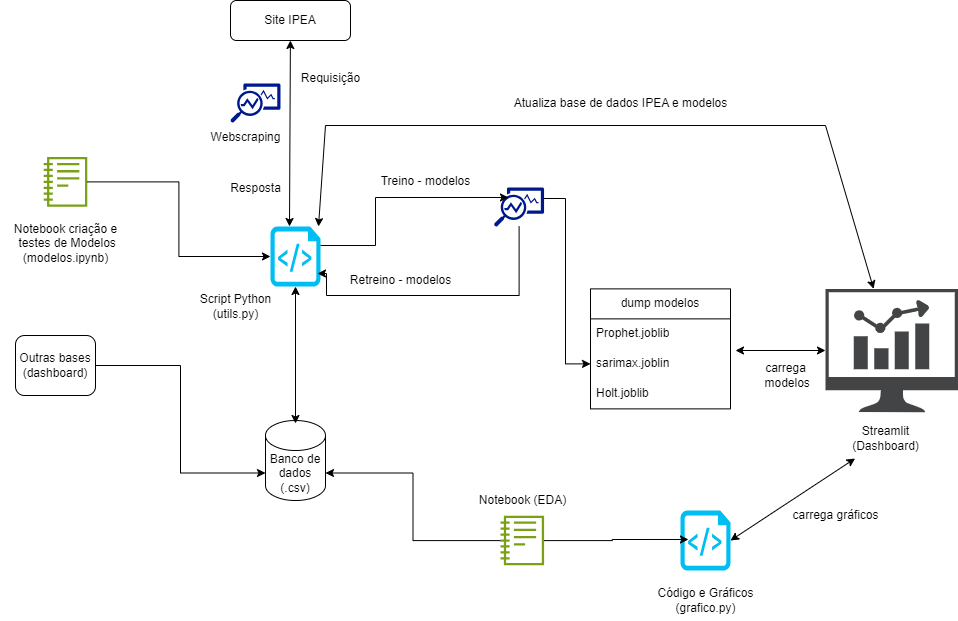

The diagram above was exported from draw.io. Its source (the exported page's mxGraphModel, read from the mxfile embedded in the PNG):
<mxGraphModel dx="2052" dy="763" grid="1" gridSize="10" guides="1" tooltips="1" connect="1" arrows="1" fold="1" page="1" pageScale="1" pageWidth="827" pageHeight="1169" math="0" shadow="0">
  <root>
    <mxCell id="WIyWlLk6GJQsqaUBKTNV-0" />
    <mxCell id="WIyWlLk6GJQsqaUBKTNV-1" parent="WIyWlLk6GJQsqaUBKTNV-0" />
    <mxCell id="xeUMAvf-5zsUYbOcwxTI-0" value="Site IPEA" style="rounded=1;whiteSpace=wrap;html=1;" vertex="1" parent="WIyWlLk6GJQsqaUBKTNV-1">
      <mxGeometry x="85" y="25" width="120" height="40" as="geometry" />
    </mxCell>
    <mxCell id="xeUMAvf-5zsUYbOcwxTI-2" value="" style="verticalLabelPosition=bottom;html=1;verticalAlign=top;align=center;strokeColor=none;fillColor=#00BEF2;shape=mxgraph.azure.script_file;pointerEvents=1;" vertex="1" parent="WIyWlLk6GJQsqaUBKTNV-1">
      <mxGeometry x="125" y="251" width="50" height="60" as="geometry" />
    </mxCell>
    <mxCell id="xeUMAvf-5zsUYbOcwxTI-4" value="Banco de dados (.csv)" style="shape=cylinder3;whiteSpace=wrap;html=1;boundedLbl=1;backgroundOutline=1;size=15;" vertex="1" parent="WIyWlLk6GJQsqaUBKTNV-1">
      <mxGeometry x="120" y="445" width="60" height="80" as="geometry" />
    </mxCell>
    <mxCell id="xeUMAvf-5zsUYbOcwxTI-5" value="Script Python&lt;br&gt;(utils.py)" style="text;html=1;align=center;verticalAlign=middle;resizable=0;points=[];autosize=1;strokeColor=none;fillColor=none;" vertex="1" parent="WIyWlLk6GJQsqaUBKTNV-1">
      <mxGeometry x="45" y="311" width="90" height="40" as="geometry" />
    </mxCell>
    <mxCell id="xeUMAvf-5zsUYbOcwxTI-6" value="Outras bases (dashboard)" style="rounded=1;whiteSpace=wrap;html=1;" vertex="1" parent="WIyWlLk6GJQsqaUBKTNV-1">
      <mxGeometry x="-130" y="360.01" width="80" height="60" as="geometry" />
    </mxCell>
    <mxCell id="xeUMAvf-5zsUYbOcwxTI-9" value="" style="sketch=0;outlineConnect=0;fontColor=#232F3E;gradientColor=none;fillColor=#7AA116;strokeColor=none;dashed=0;verticalLabelPosition=bottom;verticalAlign=top;align=center;html=1;fontSize=12;fontStyle=0;aspect=fixed;pointerEvents=1;shape=mxgraph.aws4.notebook;" vertex="1" parent="WIyWlLk6GJQsqaUBKTNV-1">
      <mxGeometry x="355" y="540" width="43.59" height="50" as="geometry" />
    </mxCell>
    <mxCell id="xeUMAvf-5zsUYbOcwxTI-10" value="Notebook (EDA)" style="text;html=1;align=center;verticalAlign=middle;resizable=0;points=[];autosize=1;strokeColor=none;fillColor=none;" vertex="1" parent="WIyWlLk6GJQsqaUBKTNV-1">
      <mxGeometry x="321.8" y="510" width="110" height="30" as="geometry" />
    </mxCell>
    <mxCell id="xeUMAvf-5zsUYbOcwxTI-13" value="" style="endArrow=classic;startArrow=classic;html=1;rounded=0;exitX=0.38;exitY=0;exitDx=0;exitDy=0;exitPerimeter=0;" edge="1" parent="WIyWlLk6GJQsqaUBKTNV-1" source="xeUMAvf-5zsUYbOcwxTI-2" target="xeUMAvf-5zsUYbOcwxTI-0">
      <mxGeometry width="50" height="50" relative="1" as="geometry">
        <mxPoint x="200" y="250" as="sourcePoint" />
        <mxPoint x="250" y="200" as="targetPoint" />
      </mxGeometry>
    </mxCell>
    <mxCell id="xeUMAvf-5zsUYbOcwxTI-14" value="Requisição" style="text;html=1;align=center;verticalAlign=middle;resizable=0;points=[];autosize=1;strokeColor=none;fillColor=none;" vertex="1" parent="WIyWlLk6GJQsqaUBKTNV-1">
      <mxGeometry x="145" y="88" width="80" height="30" as="geometry" />
    </mxCell>
    <mxCell id="xeUMAvf-5zsUYbOcwxTI-15" value="Resposta" style="text;html=1;align=center;verticalAlign=middle;resizable=0;points=[];autosize=1;strokeColor=none;fillColor=none;" vertex="1" parent="WIyWlLk6GJQsqaUBKTNV-1">
      <mxGeometry x="75" y="198" width="70" height="30" as="geometry" />
    </mxCell>
    <mxCell id="xeUMAvf-5zsUYbOcwxTI-16" value="" style="sketch=0;aspect=fixed;pointerEvents=1;shadow=0;dashed=0;html=1;strokeColor=none;labelPosition=center;verticalLabelPosition=bottom;verticalAlign=top;align=center;fillColor=#00188D;shape=mxgraph.mscae.enterprise.monitor_running_apps" vertex="1" parent="WIyWlLk6GJQsqaUBKTNV-1">
      <mxGeometry x="85" y="108" width="50" height="39" as="geometry" />
    </mxCell>
    <mxCell id="xeUMAvf-5zsUYbOcwxTI-17" value="Webscraping" style="text;html=1;align=center;verticalAlign=middle;resizable=0;points=[];autosize=1;strokeColor=none;fillColor=none;" vertex="1" parent="WIyWlLk6GJQsqaUBKTNV-1">
      <mxGeometry x="55" y="147" width="90" height="30" as="geometry" />
    </mxCell>
    <mxCell id="xeUMAvf-5zsUYbOcwxTI-18" value="" style="endArrow=classic;startArrow=classic;html=1;rounded=0;entryX=0.5;entryY=1;entryDx=0;entryDy=0;entryPerimeter=0;exitX=0.5;exitY=0;exitDx=0;exitDy=0;exitPerimeter=0;" edge="1" parent="WIyWlLk6GJQsqaUBKTNV-1" target="xeUMAvf-5zsUYbOcwxTI-2">
      <mxGeometry width="50" height="50" relative="1" as="geometry">
        <mxPoint x="150" y="448" as="sourcePoint" />
        <mxPoint x="375" y="368" as="targetPoint" />
      </mxGeometry>
    </mxCell>
    <mxCell id="xeUMAvf-5zsUYbOcwxTI-19" value="" style="sketch=0;pointerEvents=1;shadow=0;dashed=0;html=1;strokeColor=none;fillColor=#434445;aspect=fixed;labelPosition=center;verticalLabelPosition=bottom;verticalAlign=top;align=center;outlineConnect=0;shape=mxgraph.vvd.nsx_dashboard;" vertex="1" parent="WIyWlLk6GJQsqaUBKTNV-1">
      <mxGeometry x="680" y="313.38" width="132.53" height="123.25" as="geometry" />
    </mxCell>
    <mxCell id="xeUMAvf-5zsUYbOcwxTI-24" style="edgeStyle=orthogonalEdgeStyle;rounded=0;orthogonalLoop=1;jettySize=auto;html=1;entryX=0;entryY=0.5;entryDx=0;entryDy=0;exitX=0.968;exitY=0.282;exitDx=0;exitDy=0;exitPerimeter=0;" edge="1" parent="WIyWlLk6GJQsqaUBKTNV-1" source="xeUMAvf-5zsUYbOcwxTI-29" target="xeUMAvf-5zsUYbOcwxTI-42">
      <mxGeometry relative="1" as="geometry">
        <mxPoint x="368.59000000000015" y="365.0999999999999" as="sourcePoint" />
        <mxPoint x="477.05999999999995" y="388" as="targetPoint" />
        <Array as="points">
          <mxPoint x="420" y="223" />
          <mxPoint x="420" y="388" />
        </Array>
      </mxGeometry>
    </mxCell>
    <mxCell id="xeUMAvf-5zsUYbOcwxTI-25" value="carrega&lt;br&gt;&amp;nbsp;modelos" style="text;html=1;align=center;verticalAlign=middle;resizable=0;points=[];autosize=1;strokeColor=none;fillColor=none;" vertex="1" parent="WIyWlLk6GJQsqaUBKTNV-1">
      <mxGeometry x="605" y="380.01" width="70" height="40" as="geometry" />
    </mxCell>
    <mxCell id="xeUMAvf-5zsUYbOcwxTI-26" value="Streamlit&lt;br&gt;(Dashboard)&lt;br&gt;" style="text;html=1;align=center;verticalAlign=middle;resizable=0;points=[];autosize=1;strokeColor=none;fillColor=none;" vertex="1" parent="WIyWlLk6GJQsqaUBKTNV-1">
      <mxGeometry x="695" y="443" width="90" height="40" as="geometry" />
    </mxCell>
    <mxCell id="xeUMAvf-5zsUYbOcwxTI-27" value="Código e Gráficos&lt;br&gt;(grafico.py)" style="text;html=1;align=center;verticalAlign=middle;resizable=0;points=[];autosize=1;strokeColor=none;fillColor=none;" vertex="1" parent="WIyWlLk6GJQsqaUBKTNV-1">
      <mxGeometry x="500" y="605" width="120" height="40" as="geometry" />
    </mxCell>
    <mxCell id="xeUMAvf-5zsUYbOcwxTI-39" style="edgeStyle=orthogonalEdgeStyle;rounded=0;orthogonalLoop=1;jettySize=auto;html=1;entryX=0.94;entryY=0.783;entryDx=0;entryDy=0;entryPerimeter=0;" edge="1" parent="WIyWlLk6GJQsqaUBKTNV-1" source="xeUMAvf-5zsUYbOcwxTI-29" target="xeUMAvf-5zsUYbOcwxTI-2">
      <mxGeometry relative="1" as="geometry">
        <mxPoint x="180" y="300" as="targetPoint" />
        <Array as="points">
          <mxPoint x="374" y="320" />
          <mxPoint x="181" y="320" />
          <mxPoint x="181" y="298" />
        </Array>
      </mxGeometry>
    </mxCell>
    <mxCell id="xeUMAvf-5zsUYbOcwxTI-29" value="" style="sketch=0;aspect=fixed;pointerEvents=1;shadow=0;dashed=0;html=1;strokeColor=none;labelPosition=center;verticalLabelPosition=bottom;verticalAlign=top;align=center;fillColor=#00188D;shape=mxgraph.mscae.enterprise.monitor_running_apps" vertex="1" parent="WIyWlLk6GJQsqaUBKTNV-1">
      <mxGeometry x="348.59000000000003" y="212" width="50" height="39" as="geometry" />
    </mxCell>
    <mxCell id="xeUMAvf-5zsUYbOcwxTI-31" value="Treino - modelos" style="text;html=1;align=center;verticalAlign=middle;resizable=0;points=[];autosize=1;strokeColor=none;fillColor=none;" vertex="1" parent="WIyWlLk6GJQsqaUBKTNV-1">
      <mxGeometry x="225" y="191.36" width="110" height="30" as="geometry" />
    </mxCell>
    <mxCell id="xeUMAvf-5zsUYbOcwxTI-32" value="Retreino - modelos" style="text;html=1;align=center;verticalAlign=middle;resizable=0;points=[];autosize=1;strokeColor=none;fillColor=none;" vertex="1" parent="WIyWlLk6GJQsqaUBKTNV-1">
      <mxGeometry x="195" y="290" width="120" height="30" as="geometry" />
    </mxCell>
    <mxCell id="xeUMAvf-5zsUYbOcwxTI-33" value="" style="sketch=0;outlineConnect=0;fontColor=#232F3E;gradientColor=none;fillColor=#7AA116;strokeColor=none;dashed=0;verticalLabelPosition=bottom;verticalAlign=top;align=center;html=1;fontSize=12;fontStyle=0;aspect=fixed;pointerEvents=1;shape=mxgraph.aws4.notebook;" vertex="1" parent="WIyWlLk6GJQsqaUBKTNV-1">
      <mxGeometry x="-101.80000000000001" y="181.36" width="43.59" height="50" as="geometry" />
    </mxCell>
    <mxCell id="xeUMAvf-5zsUYbOcwxTI-34" value="Notebook criação e&lt;br&gt;&amp;nbsp;testes de Modelos&lt;br&gt;(modelos.ipynb)" style="text;html=1;align=center;verticalAlign=middle;resizable=0;points=[];autosize=1;strokeColor=none;fillColor=none;" vertex="1" parent="WIyWlLk6GJQsqaUBKTNV-1">
      <mxGeometry x="-145" y="238" width="130" height="60" as="geometry" />
    </mxCell>
    <mxCell id="xeUMAvf-5zsUYbOcwxTI-35" style="edgeStyle=orthogonalEdgeStyle;rounded=0;orthogonalLoop=1;jettySize=auto;html=1;entryX=0;entryY=0;entryDx=0;entryDy=52.5;entryPerimeter=0;" edge="1" parent="WIyWlLk6GJQsqaUBKTNV-1" source="xeUMAvf-5zsUYbOcwxTI-6" target="xeUMAvf-5zsUYbOcwxTI-4">
      <mxGeometry relative="1" as="geometry" />
    </mxCell>
    <mxCell id="xeUMAvf-5zsUYbOcwxTI-37" style="edgeStyle=orthogonalEdgeStyle;rounded=0;orthogonalLoop=1;jettySize=auto;html=1;entryX=0;entryY=0.5;entryDx=0;entryDy=0;entryPerimeter=0;" edge="1" parent="WIyWlLk6GJQsqaUBKTNV-1" source="xeUMAvf-5zsUYbOcwxTI-33" target="xeUMAvf-5zsUYbOcwxTI-2">
      <mxGeometry relative="1" as="geometry" />
    </mxCell>
    <mxCell id="xeUMAvf-5zsUYbOcwxTI-38" style="edgeStyle=orthogonalEdgeStyle;rounded=0;orthogonalLoop=1;jettySize=auto;html=1;entryX=0.288;entryY=0.256;entryDx=0;entryDy=0;entryPerimeter=0;" edge="1" parent="WIyWlLk6GJQsqaUBKTNV-1" source="xeUMAvf-5zsUYbOcwxTI-2" target="xeUMAvf-5zsUYbOcwxTI-29">
      <mxGeometry relative="1" as="geometry">
        <Array as="points">
          <mxPoint x="230" y="270" />
          <mxPoint x="230" y="222" />
        </Array>
      </mxGeometry>
    </mxCell>
    <mxCell id="xeUMAvf-5zsUYbOcwxTI-40" value="dump modelos" style="swimlane;fontStyle=0;childLayout=stackLayout;horizontal=1;startSize=30;horizontalStack=0;resizeParent=1;resizeParentMax=0;resizeLast=0;collapsible=1;marginBottom=0;whiteSpace=wrap;html=1;" vertex="1" parent="WIyWlLk6GJQsqaUBKTNV-1">
      <mxGeometry x="445" y="313.38" width="140" height="120" as="geometry" />
    </mxCell>
    <mxCell id="xeUMAvf-5zsUYbOcwxTI-41" value="Prophet.joblib" style="text;strokeColor=none;fillColor=none;align=left;verticalAlign=middle;spacingLeft=4;spacingRight=4;overflow=hidden;points=[[0,0.5],[1,0.5]];portConstraint=eastwest;rotatable=0;whiteSpace=wrap;html=1;" vertex="1" parent="xeUMAvf-5zsUYbOcwxTI-40">
      <mxGeometry y="30" width="140" height="30" as="geometry" />
    </mxCell>
    <mxCell id="xeUMAvf-5zsUYbOcwxTI-42" value="sarimax.joblin" style="text;strokeColor=none;fillColor=none;align=left;verticalAlign=middle;spacingLeft=4;spacingRight=4;overflow=hidden;points=[[0,0.5],[1,0.5]];portConstraint=eastwest;rotatable=0;whiteSpace=wrap;html=1;" vertex="1" parent="xeUMAvf-5zsUYbOcwxTI-40">
      <mxGeometry y="60" width="140" height="30" as="geometry" />
    </mxCell>
    <mxCell id="xeUMAvf-5zsUYbOcwxTI-43" value="Holt.joblib" style="text;strokeColor=none;fillColor=none;align=left;verticalAlign=middle;spacingLeft=4;spacingRight=4;overflow=hidden;points=[[0,0.5],[1,0.5]];portConstraint=eastwest;rotatable=0;whiteSpace=wrap;html=1;" vertex="1" parent="xeUMAvf-5zsUYbOcwxTI-40">
      <mxGeometry y="90" width="140" height="30" as="geometry" />
    </mxCell>
    <mxCell id="xeUMAvf-5zsUYbOcwxTI-46" value="Atualiza base de dados IPEA e modelos" style="text;html=1;align=center;verticalAlign=middle;resizable=0;points=[];autosize=1;strokeColor=none;fillColor=none;" vertex="1" parent="WIyWlLk6GJQsqaUBKTNV-1">
      <mxGeometry x="355" y="112.5" width="240" height="30" as="geometry" />
    </mxCell>
    <mxCell id="xeUMAvf-5zsUYbOcwxTI-47" value="" style="verticalLabelPosition=bottom;html=1;verticalAlign=top;align=center;strokeColor=none;fillColor=#00BEF2;shape=mxgraph.azure.script_file;pointerEvents=1;" vertex="1" parent="WIyWlLk6GJQsqaUBKTNV-1">
      <mxGeometry x="535" y="535" width="50" height="60" as="geometry" />
    </mxCell>
    <mxCell id="xeUMAvf-5zsUYbOcwxTI-48" style="edgeStyle=orthogonalEdgeStyle;rounded=0;orthogonalLoop=1;jettySize=auto;html=1;entryX=0.16;entryY=0.483;entryDx=0;entryDy=0;entryPerimeter=0;" edge="1" parent="WIyWlLk6GJQsqaUBKTNV-1" source="xeUMAvf-5zsUYbOcwxTI-9" target="xeUMAvf-5zsUYbOcwxTI-47">
      <mxGeometry relative="1" as="geometry" />
    </mxCell>
    <mxCell id="xeUMAvf-5zsUYbOcwxTI-50" style="edgeStyle=orthogonalEdgeStyle;rounded=0;orthogonalLoop=1;jettySize=auto;html=1;entryX=1;entryY=0;entryDx=0;entryDy=52.5;entryPerimeter=0;" edge="1" parent="WIyWlLk6GJQsqaUBKTNV-1" source="xeUMAvf-5zsUYbOcwxTI-9" target="xeUMAvf-5zsUYbOcwxTI-4">
      <mxGeometry relative="1" as="geometry" />
    </mxCell>
    <mxCell id="xeUMAvf-5zsUYbOcwxTI-54" value="carrega gráficos" style="text;html=1;align=center;verticalAlign=middle;resizable=0;points=[];autosize=1;strokeColor=none;fillColor=none;" vertex="1" parent="WIyWlLk6GJQsqaUBKTNV-1">
      <mxGeometry x="635" y="525" width="110" height="30" as="geometry" />
    </mxCell>
    <mxCell id="xeUMAvf-5zsUYbOcwxTI-58" value="" style="endArrow=classic;startArrow=classic;html=1;rounded=0;entryX=0.96;entryY=0;entryDx=0;entryDy=0;entryPerimeter=0;" edge="1" parent="WIyWlLk6GJQsqaUBKTNV-1" source="xeUMAvf-5zsUYbOcwxTI-19" target="xeUMAvf-5zsUYbOcwxTI-2">
      <mxGeometry width="50" height="50" relative="1" as="geometry">
        <mxPoint x="645" y="197" as="sourcePoint" />
        <mxPoint x="695" y="147" as="targetPoint" />
        <Array as="points">
          <mxPoint x="680" y="150" />
          <mxPoint x="180" y="150" />
        </Array>
      </mxGeometry>
    </mxCell>
    <mxCell id="xeUMAvf-5zsUYbOcwxTI-59" value="" style="endArrow=classic;startArrow=classic;html=1;rounded=0;" edge="1" parent="WIyWlLk6GJQsqaUBKTNV-1" target="xeUMAvf-5zsUYbOcwxTI-19">
      <mxGeometry width="50" height="50" relative="1" as="geometry">
        <mxPoint x="590" y="375" as="sourcePoint" />
        <mxPoint x="470" y="270" as="targetPoint" />
      </mxGeometry>
    </mxCell>
    <mxCell id="xeUMAvf-5zsUYbOcwxTI-60" value="" style="endArrow=classic;startArrow=classic;html=1;rounded=0;exitX=1;exitY=0.5;exitDx=0;exitDy=0;exitPerimeter=0;" edge="1" parent="WIyWlLk6GJQsqaUBKTNV-1" source="xeUMAvf-5zsUYbOcwxTI-47" target="xeUMAvf-5zsUYbOcwxTI-26">
      <mxGeometry width="50" height="50" relative="1" as="geometry">
        <mxPoint x="701.26" y="495" as="sourcePoint" />
        <mxPoint x="791.26" y="495" as="targetPoint" />
      </mxGeometry>
    </mxCell>
  </root>
</mxGraphModel>